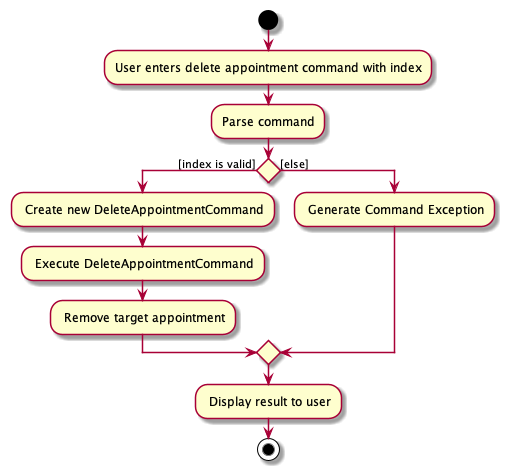

The diagram above was rendered by PlantUML. Its source (embedded in the PNG):
@startuml
'https://plantuml.com/activity-diagram-beta

start
:User enters delete appointment command with index;
:Parse command;
if () then ([index is valid])
  : Create new DeleteAppointmentCommand;
  : Execute DeleteAppointmentCommand;
  : Remove target appointment;
else ([else])
    : Generate Command Exception;
endif
: Display result to user;
stop

@enduml